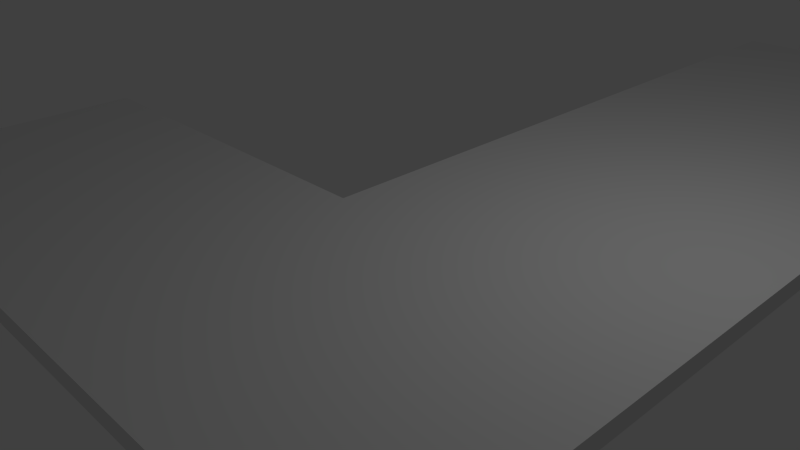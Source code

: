 # Source: calssada1.blend  (saved by Blender 2.65.0; exported with 4.5.12 LTS)
import bpy
from mathutils import Matrix  # noqa: F401  (used for matrix-valued properties, if any)

bpy.ops.wm.read_factory_settings(use_empty=True)
scene = bpy.context.scene
scene.name = 'Scene'

# ---- collections
col_collection_1 = bpy.data.collections.new('Collection 1'); scene.collection.children.link(col_collection_1)

# ---- materials (node trees are filled in below, after node groups)
mat_material = bpy.data.materials.new('Material')
mat_material.alpha_threshold = 0.0
mat_material.use_transparent_shadow = False
mat_material.roughness = 0.5
mat_material.line_color = (0.0, 0.0, 0.0, 1.0)

# ---- material node trees

# ---- world
world_world = bpy.data.worlds.new('World'); scene.world = world_world
world_world.color = (0.05088, 0.05088, 0.05088)
world_world.use_sun_shadow = False
world_world.sun_shadow_jitter_overblur = 0.0
world_world.cycles.sampling_method = 'MANUAL'
world_world.cycles.sample_map_resolution = 256

# ---- cameras
cam_camera = bpy.data.cameras.new('Camera')
cam_camera.clip_end = 100.0
cam_camera.lens = 35.0
cam_camera.sensor_width = 32.0
cam_camera.sensor_height = 18.0
cam_camera.ortho_scale = 7.314
cam_camera.dof.focus_distance = 0.0
cam_camera.dof.aperture_fstop = 128.0

# ---- lights
light_lamp = bpy.data.lights.new('Lamp', 'POINT')
light_lamp.transmission_factor = 0.0
light_lamp.cutoff_distance = 30.0
light_lamp.energy = 100.0
light_lamp.shadow_buffer_clip_start = 1.001
light_lamp.shadow_soft_size = 0.1
light_lamp.shadow_maximum_resolution = 0.006
light_lamp.use_absolute_resolution = True
light_lamp.cycles.use_multiple_importance_sampling = False

# ---- meshes
me_cube = bpy.data.meshes.new('Cube')
me_cube.from_pydata([(7.627, 1.112, 0.779), (7.627, -2.798, 0.779), (-2.314, -2.798, 0.779), (-2.314, 1.112, 0.779), (7.627, 1.112, 1.0), (7.627, -2.798, 1.0), (-2.314, -2.798, 1.0), (-2.314, 1.112, 1.0), (3.051, 1.112, 0.779), (3.051, -2.798, 0.779), (3.051, 1.112, 1.0), (3.051, -2.798, 1.0), (3.051, 11.24, 1.0), (3.051, 11.24, 0.779), (7.627, 11.24, 1.0), (7.627, 11.24, 0.779)], [], [(8, 9, 2, 3), (10, 7, 6, 11), (0, 4, 5, 1), (9, 11, 6, 2), (2, 6, 7, 3), (10, 8, 3, 7), (0, 1, 9, 8), (4, 10, 11, 5), (1, 5, 11, 9), (8, 10, 12, 13), (14, 15, 13, 12), (0, 8, 13, 15), (4, 0, 15, 14), (10, 4, 14, 12)])
me_cube.materials.append(mat_material)
me_cube.use_remesh_preserve_volume = False
me_cube.use_remesh_preserve_attributes = False
me_cube.use_mirror_vertex_groups = False
me_cube.update()

# ---- objects
ob_cube = bpy.data.objects.new('Cube', me_cube)
ob_lamp = bpy.data.objects.new('Lamp', light_lamp)
ob_camera = bpy.data.objects.new('Camera', cam_camera)

# ---- transforms, parenting, visibility, modifiers, constraints
ob_cube.location = (-2.95, -1.657, 0.0)
ob_cube.lock_rotations_4d = False
ob_cube.empty_display_type = 'ARROWS'
ob_cube.lineart.crease_threshold = 0.0
ob_lamp.location = (4.076, 1.005, 5.904)
ob_lamp.rotation_euler = (0.6503, 0.05522, 1.866)
ob_lamp.lock_rotations_4d = False
ob_lamp.empty_display_type = 'ARROWS'
ob_lamp.color = (0.0, 0.0, 0.0, 0.0)
ob_lamp.lineart.crease_threshold = 0.0
ob_camera.location = (7.481, -6.508, 5.344)
ob_camera.rotation_euler = (1.109, 0.01082, 0.8149)
ob_camera.lock_rotations_4d = False
ob_camera.empty_display_type = 'ARROWS'
ob_camera.color = (0.0, 0.0, 0.0, 0.0)
ob_camera.display_type = 'WIRE'
ob_camera.lineart.crease_threshold = 0.0

# ---- collection membership
col_collection_1.objects.link(ob_cube)
col_collection_1.objects.link(ob_lamp)
col_collection_1.objects.link(ob_camera)

# ---- scene / render settings (as saved in the file)
scene.camera = ob_camera
scene.frame_start = 1; scene.frame_end = 250; scene.frame_set(1)
scene.render.engine = 'BLENDER_EEVEE_NEXT'
scene.render.image_settings.color_mode = 'RGB'
scene.render.image_settings.compression = 90
scene.render.resolution_percentage = 50
scene.render.dither_intensity = 0.0
scene.render.bake_margin = 2
scene.render.bake_bias = 0.0
scene.cycles.use_denoising = False
scene.cycles.samples = 10
scene.cycles.sampling_pattern = 'TABULATED_SOBOL'
scene.cycles.light_sampling_threshold = 0.0
scene.cycles.use_adaptive_sampling = False
scene.cycles.use_light_tree = False
scene.cycles.blur_glossy = 0.0
scene.cycles.volume_bounces = 1
scene.cycles.pixel_filter_type = 'GAUSSIAN'
scene.cycles.sample_clamp_indirect = 0.0
scene.view_settings.view_transform = 'Standard'
bpy.context.view_layer.update()
